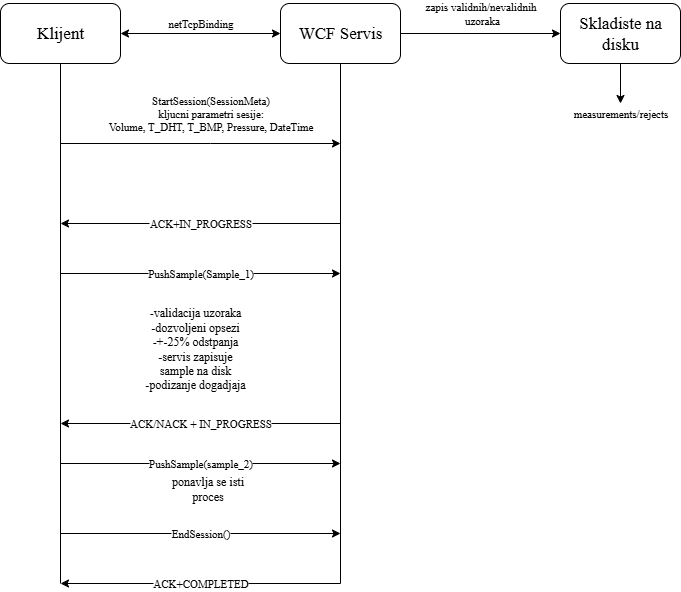

The diagram above was exported from draw.io. Its source (the exported page's mxGraphModel, read from the mxfile embedded in the PNG):
<mxGraphModel dx="1158" dy="623" grid="1" gridSize="10" guides="1" tooltips="1" connect="1" arrows="1" fold="1" page="1" pageScale="1" pageWidth="827" pageHeight="1169" background="#ffffff" math="0" shadow="0">
  <root>
    <mxCell id="0" />
    <mxCell id="1" parent="0" />
    <mxCell id="ig0j5RaZKULdfGPtwNIK-5" value="&lt;font face=&quot;Times New Roman&quot; style=&quot;font-size: 17px;&quot;&gt;Klijent&lt;/font&gt;" style="rounded=1;whiteSpace=wrap;html=1;" vertex="1" parent="1">
      <mxGeometry x="80" y="60" width="120" height="60" as="geometry" />
    </mxCell>
    <mxCell id="ig0j5RaZKULdfGPtwNIK-6" value="WCF Servis" style="rounded=1;whiteSpace=wrap;html=1;fontFamily=Times New Roman;fontSize=17;" vertex="1" parent="1">
      <mxGeometry x="360" y="60" width="120" height="60" as="geometry" />
    </mxCell>
    <mxCell id="ig0j5RaZKULdfGPtwNIK-7" value="Skladiste na disku" style="rounded=1;whiteSpace=wrap;html=1;fontFamily=Times New Roman;fontSize=17;" vertex="1" parent="1">
      <mxGeometry x="640" y="60" width="120" height="60" as="geometry" />
    </mxCell>
    <mxCell id="ig0j5RaZKULdfGPtwNIK-8" value="netTcpBinding" style="endArrow=classic;startArrow=classic;html=1;rounded=0;exitX=1;exitY=0.5;exitDx=0;exitDy=0;entryX=0;entryY=0.5;entryDx=0;entryDy=0;fontFamily=Times New Roman;" edge="1" parent="1" source="ig0j5RaZKULdfGPtwNIK-5" target="ig0j5RaZKULdfGPtwNIK-6">
      <mxGeometry y="10" width="50" height="50" relative="1" as="geometry">
        <mxPoint x="390" y="340" as="sourcePoint" />
        <mxPoint x="440" y="290" as="targetPoint" />
        <mxPoint as="offset" />
      </mxGeometry>
    </mxCell>
    <mxCell id="ig0j5RaZKULdfGPtwNIK-9" value="&lt;font face=&quot;Times New Roman&quot;&gt;zapis validnih/nevalidnih&lt;/font&gt;&lt;div&gt;&lt;font face=&quot;Times New Roman&quot;&gt;&amp;nbsp;uzoraka&lt;/font&gt;&lt;/div&gt;" style="endArrow=classic;html=1;rounded=0;entryX=0;entryY=0.5;entryDx=0;entryDy=0;exitX=1;exitY=0.5;exitDx=0;exitDy=0;" edge="1" parent="1" source="ig0j5RaZKULdfGPtwNIK-6" target="ig0j5RaZKULdfGPtwNIK-7">
      <mxGeometry y="20" width="50" height="50" relative="1" as="geometry">
        <mxPoint x="390" y="340" as="sourcePoint" />
        <mxPoint x="440" y="290" as="targetPoint" />
        <mxPoint as="offset" />
      </mxGeometry>
    </mxCell>
    <mxCell id="ig0j5RaZKULdfGPtwNIK-10" value="" style="endArrow=none;html=1;rounded=0;exitX=0.5;exitY=1;exitDx=0;exitDy=0;" edge="1" parent="1" source="ig0j5RaZKULdfGPtwNIK-5">
      <mxGeometry width="50" height="50" relative="1" as="geometry">
        <mxPoint x="390" y="340" as="sourcePoint" />
        <mxPoint x="140" y="640" as="targetPoint" />
      </mxGeometry>
    </mxCell>
    <mxCell id="ig0j5RaZKULdfGPtwNIK-11" value="" style="endArrow=none;html=1;rounded=0;entryX=0.5;entryY=1;entryDx=0;entryDy=0;" edge="1" parent="1" target="ig0j5RaZKULdfGPtwNIK-6">
      <mxGeometry width="50" height="50" relative="1" as="geometry">
        <mxPoint x="420" y="640" as="sourcePoint" />
        <mxPoint x="440" y="290" as="targetPoint" />
      </mxGeometry>
    </mxCell>
    <mxCell id="ig0j5RaZKULdfGPtwNIK-12" value="StartSession(SessionMeta)&lt;div&gt;kljucni parametri sesije:&lt;/div&gt;&lt;div&gt;Volume, T_DHT, T_BMP, Pressure, DateTime&lt;/div&gt;" style="endArrow=classic;html=1;rounded=0;fontFamily=Times New Roman;" edge="1" parent="1">
      <mxGeometry x="0.0714" y="30" width="50" height="50" relative="1" as="geometry">
        <mxPoint x="140" y="200" as="sourcePoint" />
        <mxPoint x="420" y="200" as="targetPoint" />
        <Array as="points">
          <mxPoint x="290" y="200" />
        </Array>
        <mxPoint as="offset" />
      </mxGeometry>
    </mxCell>
    <mxCell id="ig0j5RaZKULdfGPtwNIK-13" value="ACK+IN_PROGRESS" style="endArrow=classic;html=1;rounded=0;fontFamily=Times New Roman;" edge="1" parent="1">
      <mxGeometry width="50" height="50" relative="1" as="geometry">
        <mxPoint x="420" y="280" as="sourcePoint" />
        <mxPoint x="140" y="280" as="targetPoint" />
      </mxGeometry>
    </mxCell>
    <mxCell id="ig0j5RaZKULdfGPtwNIK-14" value="PushSample(Sample_1)" style="endArrow=classic;html=1;rounded=0;fontFamily=Times New Roman;" edge="1" parent="1">
      <mxGeometry width="50" height="50" relative="1" as="geometry">
        <mxPoint x="140" y="330" as="sourcePoint" />
        <mxPoint x="420" y="330" as="targetPoint" />
      </mxGeometry>
    </mxCell>
    <mxCell id="ig0j5RaZKULdfGPtwNIK-15" value="measurements/rejects" style="endArrow=classic;html=1;rounded=0;exitX=0.5;exitY=1;exitDx=0;exitDy=0;fontFamily=Times New Roman;" edge="1" parent="1" source="ig0j5RaZKULdfGPtwNIK-7">
      <mxGeometry x="1" y="10" width="50" height="50" relative="1" as="geometry">
        <mxPoint x="390" y="340" as="sourcePoint" />
        <mxPoint x="700" y="160" as="targetPoint" />
        <mxPoint x="-10" y="10" as="offset" />
      </mxGeometry>
    </mxCell>
    <mxCell id="ig0j5RaZKULdfGPtwNIK-16" value="-validacija uzoraka&lt;div&gt;-dozvoljeni opsezi&lt;/div&gt;&lt;div&gt;-+-25% odstpanja&lt;/div&gt;&lt;div&gt;-servis zapisuje sample na disk&lt;/div&gt;&lt;div&gt;-podizanje dogadjaja&lt;/div&gt;" style="text;html=1;align=center;verticalAlign=middle;whiteSpace=wrap;rounded=0;fontFamily=Times New Roman;" vertex="1" parent="1">
      <mxGeometry x="220" y="380" width="110" height="50" as="geometry" />
    </mxCell>
    <mxCell id="ig0j5RaZKULdfGPtwNIK-17" value="ACK/NACK + IN_PROGRESS" style="endArrow=classic;html=1;rounded=0;fontFamily=Times New Roman;" edge="1" parent="1">
      <mxGeometry width="50" height="50" relative="1" as="geometry">
        <mxPoint x="420" y="480" as="sourcePoint" />
        <mxPoint x="140" y="480" as="targetPoint" />
      </mxGeometry>
    </mxCell>
    <mxCell id="ig0j5RaZKULdfGPtwNIK-18" value="PushSample(sample_2)" style="endArrow=classic;html=1;rounded=0;fontFamily=Times New Roman;" edge="1" parent="1">
      <mxGeometry width="50" height="50" relative="1" as="geometry">
        <mxPoint x="140" y="520" as="sourcePoint" />
        <mxPoint x="420" y="520" as="targetPoint" />
      </mxGeometry>
    </mxCell>
    <mxCell id="ig0j5RaZKULdfGPtwNIK-22" value="ponavlja se isti proces" style="text;html=1;align=center;verticalAlign=middle;whiteSpace=wrap;rounded=0;fontFamily=Times New Roman;" vertex="1" parent="1">
      <mxGeometry x="245" y="530" width="85" height="30" as="geometry" />
    </mxCell>
    <mxCell id="ig0j5RaZKULdfGPtwNIK-23" value="&lt;font face=&quot;Times New Roman&quot;&gt;EndSession()&lt;/font&gt;" style="endArrow=classic;html=1;rounded=0;" edge="1" parent="1">
      <mxGeometry width="50" height="50" relative="1" as="geometry">
        <mxPoint x="140" y="590" as="sourcePoint" />
        <mxPoint x="420" y="590" as="targetPoint" />
      </mxGeometry>
    </mxCell>
    <mxCell id="ig0j5RaZKULdfGPtwNIK-24" value="&lt;font face=&quot;Times New Roman&quot;&gt;ACK+COMPLETED&lt;/font&gt;" style="endArrow=classic;html=1;rounded=0;" edge="1" parent="1">
      <mxGeometry width="50" height="50" relative="1" as="geometry">
        <mxPoint x="420" y="640" as="sourcePoint" />
        <mxPoint x="140" y="640" as="targetPoint" />
      </mxGeometry>
    </mxCell>
  </root>
</mxGraphModel>